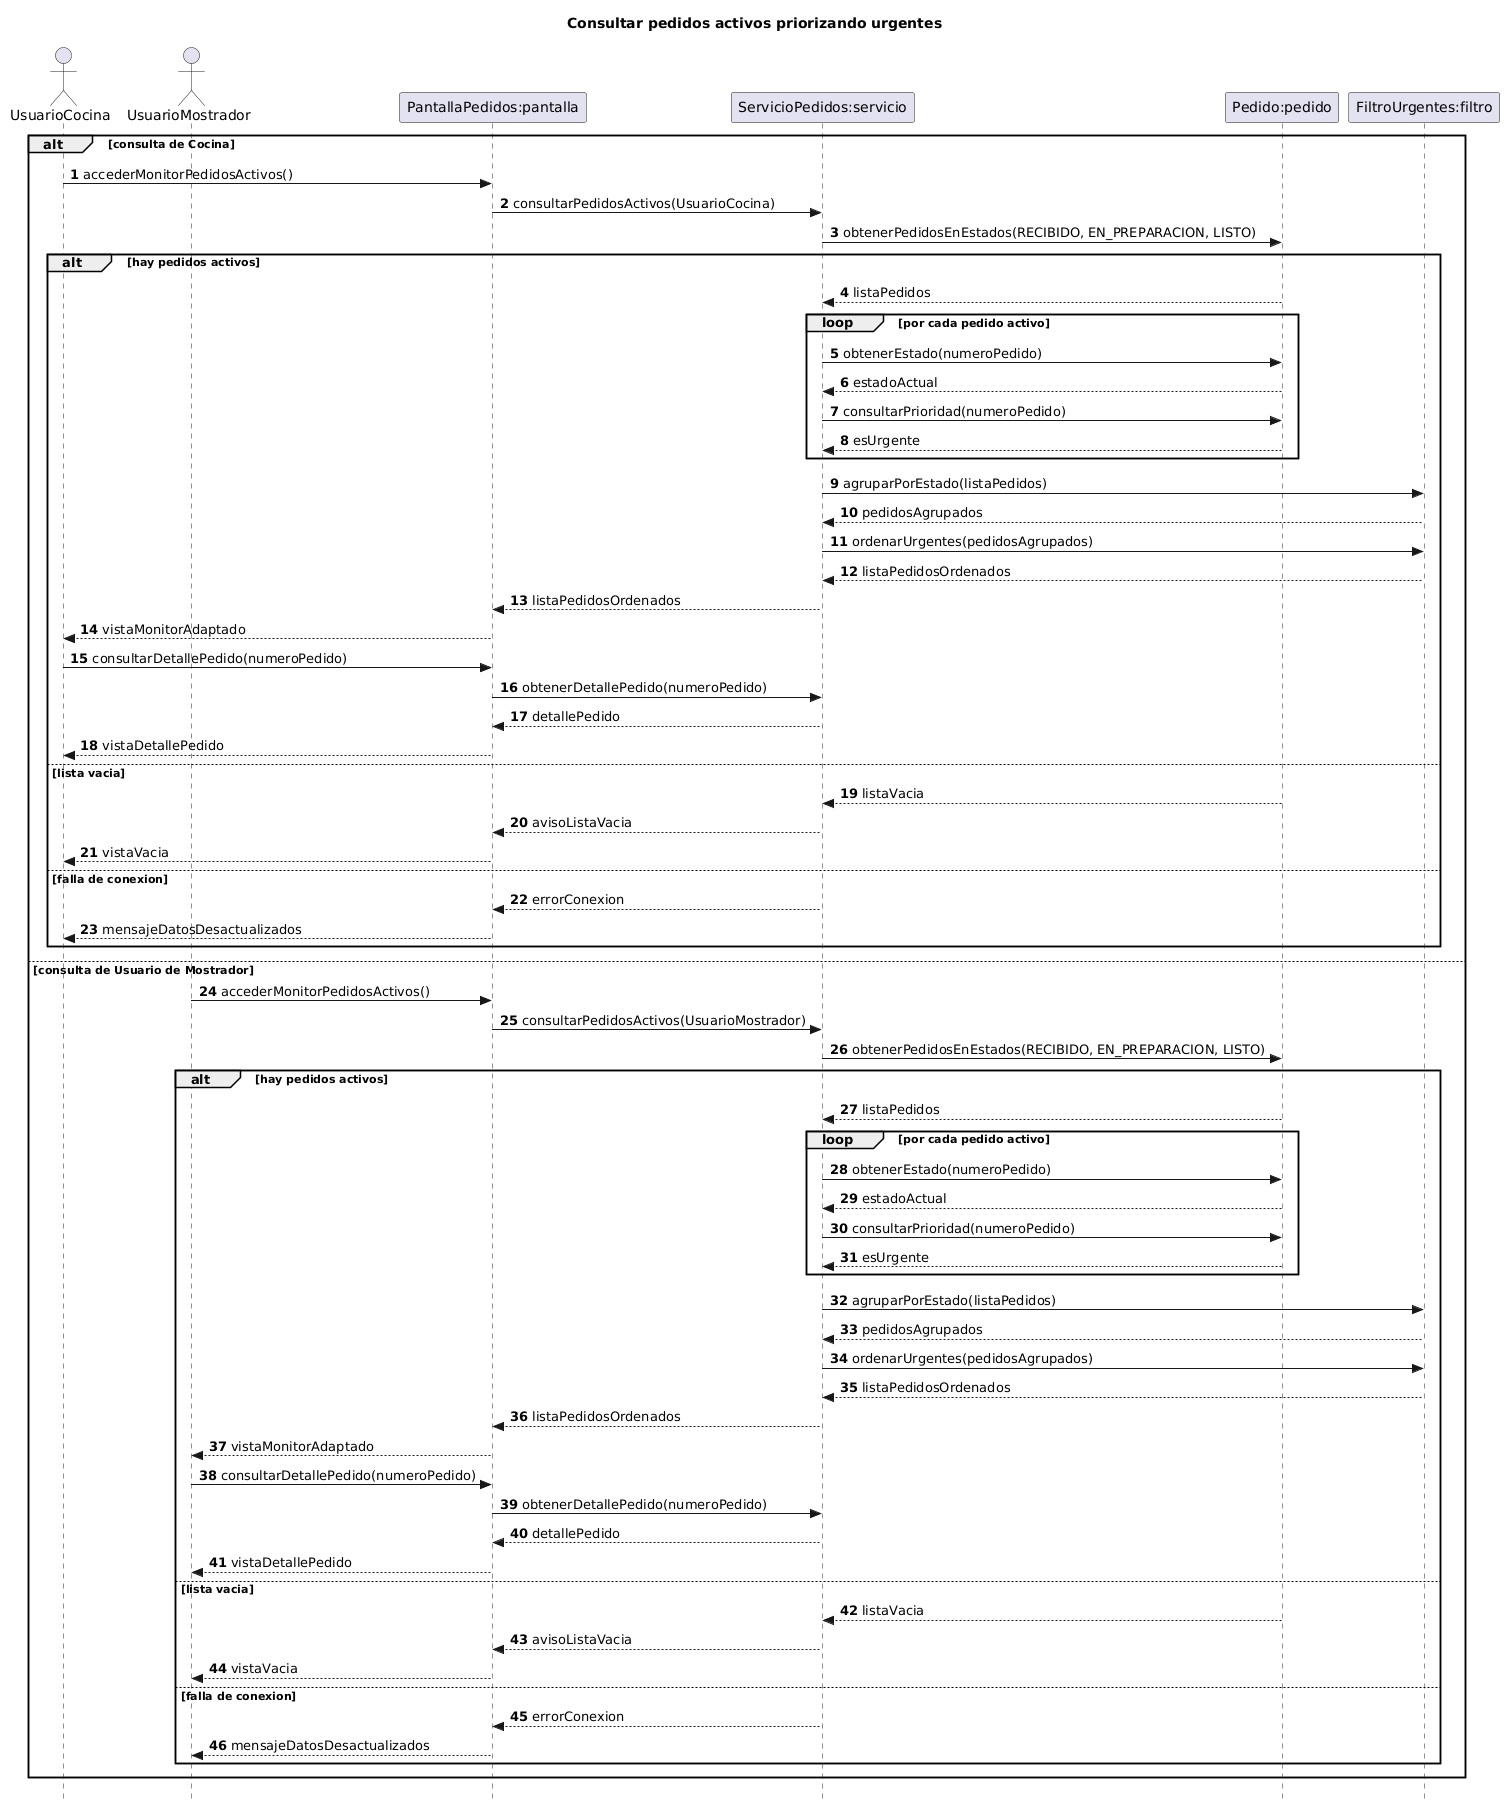

The diagram above was rendered by PlantUML. Its source (embedded in the PNG):
@startuml
title Consultar pedidos activos priorizando urgentes
autonumber
skinparam style strictuml
hide footbox

actor UsuarioCocina
actor UsuarioMostrador
participant "PantallaPedidos:pantalla" as pantalla
participant "ServicioPedidos:servicio" as servicio
participant "Pedido:pedido" as pedido
participant "FiltroUrgentes:filtro" as filtro

alt consulta de Cocina
    UsuarioCocina -> pantalla : accederMonitorPedidosActivos()
    pantalla -> servicio : consultarPedidosActivos(UsuarioCocina)
    servicio -> pedido : obtenerPedidosEnEstados(RECIBIDO, EN_PREPARACION, LISTO)
    alt hay pedidos activos
        pedido --> servicio : listaPedidos
        loop por cada pedido activo
            servicio -> pedido : obtenerEstado(numeroPedido)
            pedido --> servicio : estadoActual
            servicio -> pedido : consultarPrioridad(numeroPedido)
            pedido --> servicio : esUrgente
        end
        servicio -> filtro : agruparPorEstado(listaPedidos)
        filtro --> servicio : pedidosAgrupados
        servicio -> filtro : ordenarUrgentes(pedidosAgrupados)
        filtro --> servicio : listaPedidosOrdenados
        servicio --> pantalla : listaPedidosOrdenados
        pantalla --> UsuarioCocina : vistaMonitorAdaptado
        UsuarioCocina -> pantalla : consultarDetallePedido(numeroPedido)
        pantalla -> servicio : obtenerDetallePedido(numeroPedido)
        servicio --> pantalla : detallePedido
        pantalla --> UsuarioCocina : vistaDetallePedido
    else lista vacia
        pedido --> servicio : listaVacia
        servicio --> pantalla : avisoListaVacia
        pantalla --> UsuarioCocina : vistaVacia
    else falla de conexion
        servicio --> pantalla : errorConexion
        pantalla --> UsuarioCocina : mensajeDatosDesactualizados
    end
else consulta de Usuario de Mostrador
    UsuarioMostrador -> pantalla : accederMonitorPedidosActivos()
    pantalla -> servicio : consultarPedidosActivos(UsuarioMostrador)
    servicio -> pedido : obtenerPedidosEnEstados(RECIBIDO, EN_PREPARACION, LISTO)
    alt hay pedidos activos
        pedido --> servicio : listaPedidos
        loop por cada pedido activo
            servicio -> pedido : obtenerEstado(numeroPedido)
            pedido --> servicio : estadoActual
            servicio -> pedido : consultarPrioridad(numeroPedido)
            pedido --> servicio : esUrgente
        end
        servicio -> filtro : agruparPorEstado(listaPedidos)
        filtro --> servicio : pedidosAgrupados
        servicio -> filtro : ordenarUrgentes(pedidosAgrupados)
        filtro --> servicio : listaPedidosOrdenados
        servicio --> pantalla : listaPedidosOrdenados
        pantalla --> UsuarioMostrador : vistaMonitorAdaptado
        UsuarioMostrador -> pantalla : consultarDetallePedido(numeroPedido)
        pantalla -> servicio : obtenerDetallePedido(numeroPedido)
        servicio --> pantalla : detallePedido
        pantalla --> UsuarioMostrador : vistaDetallePedido
    else lista vacia
        pedido --> servicio : listaVacia
        servicio --> pantalla : avisoListaVacia
        pantalla --> UsuarioMostrador : vistaVacia
    else falla de conexion
        servicio --> pantalla : errorConexion
        pantalla --> UsuarioMostrador : mensajeDatosDesactualizados
    end
end
@enduml